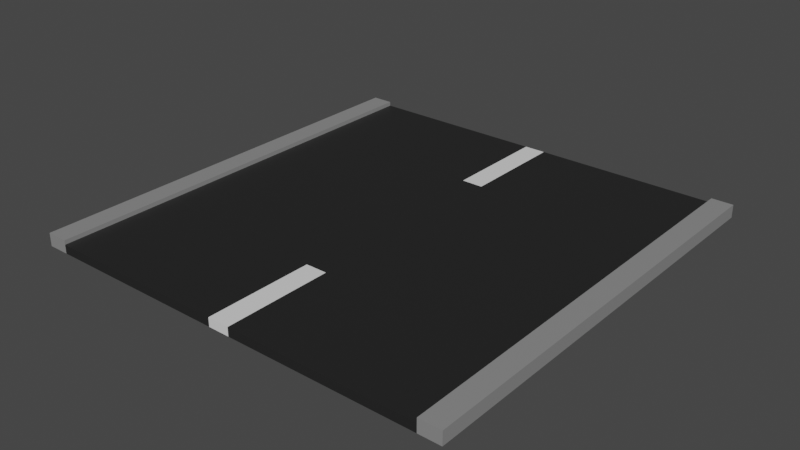 # Source: ExRoadTile.blend  (saved by Blender 2.81.16; exported with 4.5.12 LTS)
import bpy
from mathutils import Matrix  # noqa: F401  (used for matrix-valued properties, if any)

bpy.ops.wm.read_factory_settings(use_empty=True)
scene = bpy.context.scene
scene.name = 'Scene'

# ---- collections
col_collection = bpy.data.collections.new('Collection'); scene.collection.children.link(col_collection)

# ---- materials (node trees are filled in below, after node groups)
mat_road_white = bpy.data.materials.new('Road White')
mat_road_white.use_transparent_shadow = False
mat_road_grey = bpy.data.materials.new('Road Grey')
mat_road_grey.use_transparent_shadow = False
mat_road_black = bpy.data.materials.new('Road Black')
mat_road_black.use_transparent_shadow = False

# ---- material node trees
mat_road_white.use_nodes = True; mat_road_white.node_tree.nodes.clear()
_N = mat_road_white.node_tree.nodes; _L = mat_road_white.node_tree.links
n0 = _N.new('ShaderNodeOutputMaterial'); n0.name = 'Material Output'; n0.location = (300, 300)
n1 = _N.new('ShaderNodeBsdfPrincipled'); n1.name = 'Principled BSDF'; n1.location = (10, 300)
n1.distribution = 'GGX'
n1.subsurface_method = 'BURLEY'
n1.inputs[3].default_value = 1.45
n1.inputs[27].default_value = (0.0, 0.0, 0.0, 1.0)
n1.inputs[28].default_value = 1.0
_L.new(n1.outputs[0], n0.inputs[0])
n0.is_active_output = True
mat_road_grey.use_nodes = True; mat_road_grey.node_tree.nodes.clear()
_N = mat_road_grey.node_tree.nodes; _L = mat_road_grey.node_tree.links
n0 = _N.new('ShaderNodeOutputMaterial'); n0.name = 'Material Output'; n0.location = (300, 300)
n1 = _N.new('ShaderNodeBsdfPrincipled'); n1.name = 'Principled BSDF'; n1.location = (10, 300)
n1.distribution = 'GGX'
n1.subsurface_method = 'BURLEY'
n1.inputs[0].default_value = (0.2529, 0.2529, 0.2529, 1.0)
n1.inputs[3].default_value = 1.45
n1.inputs[27].default_value = (0.0, 0.0, 0.0, 1.0)
n1.inputs[28].default_value = 1.0
_L.new(n1.outputs[0], n0.inputs[0])
n0.is_active_output = True
mat_road_black.use_nodes = True; mat_road_black.node_tree.nodes.clear()
_N = mat_road_black.node_tree.nodes; _L = mat_road_black.node_tree.links
n0 = _N.new('ShaderNodeOutputMaterial'); n0.name = 'Material Output'; n0.location = (300, 300)
n1 = _N.new('ShaderNodeBsdfPrincipled'); n1.name = 'Principled BSDF'; n1.location = (10, 300)
n1.distribution = 'GGX'
n1.subsurface_method = 'BURLEY'
n1.inputs[0].default_value = (0.01739, 0.01739, 0.01739, 1.0)
n1.inputs[3].default_value = 1.45
n1.inputs[27].default_value = (0.0, 0.0, 0.0, 1.0)
n1.inputs[28].default_value = 1.0
_L.new(n1.outputs[0], n0.inputs[0])
n0.is_active_output = True

# ---- world
world_world = bpy.data.worlds.new('World'); scene.world = world_world
world_world.use_nodes = True; world_world.node_tree.nodes.clear()
_N = world_world.node_tree.nodes; _L = world_world.node_tree.links
n0 = _N.new('ShaderNodeOutputWorld'); n0.name = 'World Output'; n0.location = (300, 300)
n1 = _N.new('ShaderNodeBackground'); n1.name = 'Background'; n1.location = (10, 300)
n1.inputs[0].default_value = (0.05088, 0.05088, 0.05088, 1.0)
_L.new(n1.outputs[0], n0.inputs[0])
n0.is_active_output = True
world_world.color = (0.05088, 0.05088, 0.05088)
world_world.use_sun_shadow = False
world_world.sun_shadow_jitter_overblur = 0.0

# ---- meshes
me_plane = bpy.data.meshes.new('Plane')
me_plane.from_pydata([(-1.0, -1.0, 0.0), (1.0, -1.0, 0.0), (-1.0, 1.0, 0.0), (1.0, 1.0, 0.0), (0.0, -1.0, 0.0), (0.0, 1.0, 0.0), (-0.9, 1.0, 0.0), (-0.9, -1.0, 0.0), (0.9, -1.0, 0.0), (0.9, 1.0, 0.0), (-1.0, 1.0, -0.2), (-1.0, -1.0, -0.2), (0.9, -1.0, -0.2), (1.0, -1.0, -0.2), (1.0, 1.0, -0.2), (-0.9, 1.0, -0.2), (-0.9, -1.0, -0.2), (0.0, -1.0, -0.2), (0.9, 1.0, -0.2), (0.0, 1.0, -0.2), (-1.0, 1.0, 0.1), (-1.0, -1.0, 0.1), (0.9, -1.0, 0.1), (1.0, -1.0, 0.1), (1.0, 1.0, 0.1), (-0.9, 1.0, 0.1), (-0.9, -1.0, 0.1), (0.9, 1.0, 0.1), (-1.0, 0.0, 0.0), (1.0, 0.0, 0.0), (0.0, 0.0, 0.0), (-0.9, 0.0, 0.0), (0.9, 0.0, 0.0), (-1.0, 0.0, -0.2), (1.0, 0.0, -0.2), (0.0, 0.0, -0.2), (-0.9, 0.0, -0.2), (0.9, 0.0, -0.2), (-1.0, 0.0, 0.1), (1.0, 0.0, 0.1), (-0.9, 0.0, 0.1), (0.9, 0.0, 0.1), (-1.0, -0.5, 0.0), (-1.0, -0.5, -0.2), (-1.0, -0.5, 0.1), (1.0, -0.5, 0.0), (0.0, -0.5, 0.0), (-0.9, -0.5, 0.0), (0.9, -0.5, 0.0), (1.0, -0.5, -0.2), (0.0, -0.5, -0.2), (-0.9, -0.5, -0.2), (0.9, -0.5, -0.2), (1.0, -0.5, 0.1), (-0.9, -0.5, 0.1), (0.9, -0.5, 0.1), (1.0, 0.5, 0.0), (0.0, 0.5, 0.0), (-0.9, 0.5, 0.0), (0.9, 0.5, 0.0), (1.0, 0.5, -0.2), (0.0, 0.5, -0.2), (-0.9, 0.5, -0.2), (0.9, 0.5, -0.2), (1.0, 0.5, 0.1), (-0.9, 0.5, 0.1), (0.9, 0.5, 0.1), (-1.0, 0.5, 0.0), (-1.0, 0.5, -0.2), (-1.0, 0.5, 0.1), (-0.05, -1.0, 0.0), (-0.05, 1.0, 0.0), (-0.05, -1.0, -0.2), (-0.05, 1.0, -0.2), (-0.05, 0.0, -0.2), (-0.05, 0.0, 0.0), (-0.05, -0.5, 0.0), (-0.05, -0.5, -0.2), (-0.05, 0.5, -0.2), (-0.05, 0.5, 0.0), (0.05, 1.0, 0.0), (0.05, -1.0, 0.0), (0.05, 1.0, -0.2), (0.05, -1.0, -0.2), (0.05, 0.0, -0.2), (0.05, 0.0, 0.0), (0.05, -0.5, 0.0), (0.05, -0.5, -0.2), (0.05, 0.5, -0.2), (0.05, 0.5, 0.0)], [], [(45, 1, 23, 53), (79, 71, 5, 57), (7, 0, 21, 26), (89, 80, 9, 59), (63, 60, 14, 18), (78, 61, 19, 73), (68, 62, 15, 10), (88, 63, 18, 82), (56, 3, 14, 60), (6, 2, 10, 15), (81, 8, 12, 83), (42, 0, 11, 43), (71, 6, 15, 73), (70, 4, 17, 72), (3, 9, 18, 14), (8, 1, 13, 12), (0, 7, 16, 11), (80, 5, 19, 82), (66, 27, 24, 64), (69, 20, 25, 65), (9, 3, 24, 27), (67, 2, 20, 69), (47, 7, 26, 54), (2, 6, 25, 20), (59, 9, 27, 66), (1, 8, 22, 23), (48, 32, 41, 55), (58, 31, 40, 65), (42, 28, 38, 44), (44, 38, 40, 54), (55, 41, 39, 53), (67, 28, 33, 68), (45, 29, 34, 49), (87, 52, 37, 84), (43, 51, 36, 33), (77, 50, 35, 74), (52, 49, 34, 37), (86, 85, 32, 48), (76, 75, 30, 46), (56, 29, 39, 64), (70, 76, 46, 4), (81, 86, 48, 8), (12, 13, 49, 52), (72, 17, 50, 77), (11, 16, 51, 43), (83, 12, 52, 87), (1, 45, 49, 13), (22, 55, 53, 23), (21, 44, 54, 26), (0, 42, 44, 21), (8, 48, 55, 22), (31, 47, 54, 40), (28, 42, 43, 33), (29, 45, 53, 39), (3, 56, 64, 24), (2, 67, 68, 10), (6, 58, 65, 25), (32, 59, 66, 41), (28, 67, 69, 38), (38, 69, 65, 40), (41, 66, 64, 39), (29, 56, 60, 34), (84, 37, 63, 88), (33, 36, 62, 68), (74, 35, 61, 78), (37, 34, 60, 63), (85, 89, 59, 32), (75, 79, 57, 30), (31, 58, 79, 75), (36, 74, 78, 62), (16, 72, 77, 51), (7, 47, 76, 70), (47, 31, 75, 76), (51, 77, 74, 36), (7, 70, 72, 16), (5, 71, 73, 19), (62, 78, 73, 15), (58, 6, 71, 79), (30, 57, 89, 85), (35, 84, 88, 61), (17, 83, 87, 50), (4, 46, 86, 81), (46, 30, 85, 86), (50, 87, 84, 35), (9, 80, 82, 18), (4, 81, 83, 17), (61, 88, 82, 19), (57, 5, 80, 89)])
me_plane.polygons.foreach_set('material_index', [1, 0, 1, 2, 1, 1, 1, 1, 1, 1, 2, 1, 2, 0, 1, 1, 1, 0, 1, 1, 1, 1, 1, 1, 1, 1, 1, 1, 1, 1, 1, 1, 1, 1, 1, 1, 1, 2, 2, 1, 0, 2, 1, 1, 1, 1, 1, 1, 1, 1, 1, 1, 1, 1, 1, 1, 1, 1, 1, 1, 1, 1, 1, 1, 1, 1, 2, 2, 2, 1, 1, 2, 2, 1, 2, 0, 1, 2, 2, 1, 1, 0, 2, 1, 2, 0, 1, 0])
_uv = me_plane.uv_layers.new(name='UVMap')
_uv.uv.foreach_set('vector', [1.0, 0.25, 1.0, 0.0, 1.0, 0.0, 1.0, 0.25, 0.474, 0.75, 0.474, 1.0, 0.5, 1.0, 0.5, 0.75, 0.1002, 0.0, 0.0, 0.0, 0.0, 0.0, 0.1002, 0.0, 0.5811, 0.75, 0.5811, 1.0, 0.9503, 1.0, 0.9503, 0.75, 0.9503, 0.75, 1.0, 0.75, 1.0, 1.0, 0.9503, 1.0, 0.474, 0.75, 0.5, 0.75, 0.5, 1.0, 0.474, 1.0, 0.0, 0.75, 0.1002, 0.75, 0.1002, 1.0, 0.0, 1.0, 0.5811, 0.75, 0.9503, 0.75, 0.9503, 1.0, 0.5811, 1.0, 1.0, 0.75, 1.0, 1.0, 1.0, 1.0, 1.0, 0.75, 0.1002, 1.0, 0.0, 1.0, 0.0, 1.0, 0.1002, 1.0, 0.5811, 0.0, 0.9503, 0.0, 0.9503, 0.0, 0.5811, 0.0, 0.0, 0.25, 0.0, 0.0, 0.0, 0.0, 0.0, 0.25, 0.474, 1.0, 0.1002, 1.0, 0.1002, 1.0, 0.474, 1.0, 0.474, 0.0, 0.5, 0.0, 0.5, 0.0, 0.474, 0.0, 1.0, 1.0, 0.9503, 1.0, 0.9503, 1.0, 1.0, 1.0, 0.9503, 0.0, 1.0, 0.0, 1.0, 0.0, 0.9503, 0.0, 0.0, 0.0, 0.1002, 0.0, 0.1002, 0.0, 0.0, 0.0, 0.5811, 1.0, 0.5, 1.0, 0.5, 1.0, 0.5811, 1.0, 0.9503, 0.75, 0.9503, 1.0, 1.0, 1.0, 1.0, 0.75, 0.0, 0.75, 0.0, 1.0, 0.1002, 1.0, 0.1002, 0.75, 0.9503, 1.0, 1.0, 1.0, 1.0, 1.0, 0.9503, 1.0, 0.0, 0.75, 0.0, 1.0, 0.0, 1.0, 0.0, 0.75, 0.1002, 0.25, 0.1002, 0.0, 0.1002, 0.0, 0.1002, 0.25, 0.0, 1.0, 0.1002, 1.0, 0.1002, 1.0, 0.0, 1.0, 0.9503, 0.75, 0.9503, 1.0, 0.9503, 1.0, 0.9503, 0.75, 1.0, 0.0, 0.9503, 0.0, 0.9503, 0.0, 1.0, 0.0, 0.9503, 0.25, 0.9503, 0.5, 0.9503, 0.5, 0.9503, 0.25, 0.1002, 0.75, 0.1002, 0.5, 0.1002, 0.5, 0.1002, 0.75, 0.0, 0.25, 0.0, 0.5, 0.0, 0.5, 0.0, 0.25, 0.0, 0.25, 0.0, 0.5, 0.1002, 0.5, 0.1002, 0.25, 0.9503, 0.25, 0.9503, 0.5, 1.0, 0.5, 1.0, 0.25, 0.0, 0.75, 0.0, 0.5, 0.0, 0.5, 0.0, 0.75, 1.0, 0.25, 1.0, 0.5, 1.0, 0.5, 1.0, 0.25, 0.5811, 0.25, 0.9503, 0.25, 0.9503, 0.5, 0.5811, 0.5, 0.0, 0.25, 0.1002, 0.25, 0.1002, 0.5, 0.0, 0.5, 0.474, 0.25, 0.5, 0.25, 0.5, 0.5, 0.474, 0.5, 0.9503, 0.25, 1.0, 0.25, 1.0, 0.5, 0.9503, 0.5, 0.5811, 0.25, 0.5811, 0.5, 0.9503, 0.5, 0.9503, 0.25, 0.474, 0.25, 0.474, 0.5, 0.5, 0.5, 0.5, 0.25, 1.0, 0.75, 1.0, 0.5, 1.0, 0.5, 1.0, 0.75, 0.474, 0.0, 0.474, 0.25, 0.5, 0.25, 0.5, 0.0, 0.5811, 0.0, 0.5811, 0.25, 0.9503, 0.25, 0.9503, 0.0, 0.9503, 0.0, 1.0, 0.0, 1.0, 0.25, 0.9503, 0.25, 0.474, 0.0, 0.5, 0.0, 0.5, 0.25, 0.474, 0.25, 0.0, 0.0, 0.1002, 0.0, 0.1002, 0.25, 0.0, 0.25, 0.5811, 0.0, 0.9503, 0.0, 0.9503, 0.25, 0.5811, 0.25, 1.0, 0.0, 1.0, 0.25, 1.0, 0.25, 1.0, 0.0, 0.9503, 0.0, 0.9503, 0.25, 1.0, 0.25, 1.0, 0.0, 0.0, 0.0, 0.0, 0.25, 0.1002, 0.25, 0.1002, 0.0, 0.0, 0.0, 0.0, 0.25, 0.0, 0.25, 0.0, 0.0, 0.9503, 0.0, 0.9503, 0.25, 0.9503, 0.25, 0.9503, 0.0, 0.1002, 0.5, 0.1002, 0.25, 0.1002, 0.25, 0.1002, 0.5, 0.0, 0.5, 0.0, 0.25, 0.0, 0.25, 0.0, 0.5, 1.0, 0.5, 1.0, 0.25, 1.0, 0.25, 1.0, 0.5, 1.0, 1.0, 1.0, 0.75, 1.0, 0.75, 1.0, 1.0, 0.0, 1.0, 0.0, 0.75, 0.0, 0.75, 0.0, 1.0, 0.1002, 1.0, 0.1002, 0.75, 0.1002, 0.75, 0.1002, 1.0, 0.9503, 0.5, 0.9503, 0.75, 0.9503, 0.75, 0.9503, 0.5, 0.0, 0.5, 0.0, 0.75, 0.0, 0.75, 0.0, 0.5, 0.0, 0.5, 0.0, 0.75, 0.1002, 0.75, 0.1002, 0.5, 0.9503, 0.5, 0.9503, 0.75, 1.0, 0.75, 1.0, 0.5, 1.0, 0.5, 1.0, 0.75, 1.0, 0.75, 1.0, 0.5, 0.5811, 0.5, 0.9503, 0.5, 0.9503, 0.75, 0.5811, 0.75, 0.0, 0.5, 0.1002, 0.5, 0.1002, 0.75, 0.0, 0.75, 0.474, 0.5, 0.5, 0.5, 0.5, 0.75, 0.474, 0.75, 0.9503, 0.5, 1.0, 0.5, 1.0, 0.75, 0.9503, 0.75, 0.5811, 0.5, 0.5811, 0.75, 0.9503, 0.75, 0.9503, 0.5, 0.474, 0.5, 0.474, 0.75, 0.5, 0.75, 0.5, 0.5, 0.1002, 0.5, 0.1002, 0.75, 0.474, 0.75, 0.474, 0.5, 0.1002, 0.5, 0.474, 0.5, 0.474, 0.75, 0.1002, 0.75, 0.1002, 0.0, 0.474, 0.0, 0.474, 0.25, 0.1002, 0.25, 0.1002, 0.0, 0.1002, 0.25, 0.474, 0.25, 0.474, 0.0, 0.1002, 0.25, 0.1002, 0.5, 0.474, 0.5, 0.474, 0.25, 0.1002, 0.25, 0.474, 0.25, 0.474, 0.5, 0.1002, 0.5, 0.1002, 0.0, 0.474, 0.0, 0.474, 0.0, 0.1002, 0.0, 0.5, 1.0, 0.474, 1.0, 0.474, 1.0, 0.5, 1.0, 0.1002, 0.75, 0.474, 0.75, 0.474, 1.0, 0.1002, 1.0, 0.1002, 0.75, 0.1002, 1.0, 0.474, 1.0, 0.474, 0.75, 0.5, 0.5, 0.5, 0.75, 0.5811, 0.75, 0.5811, 0.5, 0.5, 0.5, 0.5811, 0.5, 0.5811, 0.75, 0.5, 0.75, 0.5, 0.0, 0.5811, 0.0, 0.5811, 0.25, 0.5, 0.25, 0.5, 0.0, 0.5, 0.25, 0.5811, 0.25, 0.5811, 0.0, 0.5, 0.25, 0.5, 0.5, 0.5811, 0.5, 0.5811, 0.25, 0.5, 0.25, 0.5811, 0.25, 0.5811, 0.5, 0.5, 0.5, 0.9503, 1.0, 0.5811, 1.0, 0.5811, 1.0, 0.9503, 1.0, 0.5, 0.0, 0.5811, 0.0, 0.5811, 0.0, 0.5, 0.0, 0.5, 0.75, 0.5811, 0.75, 0.5811, 1.0, 0.5, 1.0, 0.5, 0.75, 0.5, 1.0, 0.5811, 1.0, 0.5811, 0.75])
me_plane.materials.append(mat_road_white)
me_plane.materials.append(mat_road_grey)
me_plane.materials.append(mat_road_black)
me_plane.use_remesh_fix_poles = True
me_plane.use_remesh_preserve_attributes = False
me_plane.use_mirror_vertex_groups = False
me_plane.update()

# ---- objects
ob_road = bpy.data.objects.new('Road', me_plane)

# ---- transforms, parenting, visibility, modifiers, constraints
ob_road.location = (0.0, 0.0, 0.0)
ob_road.scale = (5.0, 5.0, 1.0)
ob_road.lineart.crease_threshold = 0.0

# ---- collection membership
col_collection.objects.link(ob_road)

# ---- scene / render settings (as saved in the file)
scene.frame_start = 1; scene.frame_end = 250; scene.frame_set(1)
scene.render.engine = 'BLENDER_EEVEE_NEXT'
scene.cycles.use_denoising = False
scene.cycles.samples = 128
scene.cycles.sampling_pattern = 'TABULATED_SOBOL'
scene.cycles.use_adaptive_sampling = False
scene.cycles.use_light_tree = False
scene.view_settings.view_transform = 'Filmic'
bpy.context.view_layer.update()

# ---- added for rendering (the .blend has no active camera and no usable light): camera, sun
cam_auto = bpy.data.cameras.new('AutoCamera')
cam_auto.lens = 50.0
cam_auto.sensor_width = 36.0
cam_auto.clip_end = 1000.0
ob_auto_camera = bpy.data.objects.new('AutoCamera', cam_auto)
scene.collection.objects.link(ob_auto_camera)
ob_auto_camera.location = (13.0876, -15.7051, 10.4201)
ob_auto_camera.rotation_euler = (1.09748, -7.21219e-08, 0.694738)
scene.camera = ob_auto_camera
light_auto_sun = bpy.data.lights.new('AutoSun', 'SUN')
light_auto_sun.energy = 3.0
light_auto_sun.angle = 0.0523599
ob_auto_sun = bpy.data.objects.new('AutoSun', light_auto_sun)
scene.collection.objects.link(ob_auto_sun)
ob_auto_sun.rotation_euler = (0.872665, 0.174533, 0.523599)
bpy.context.view_layer.update()
